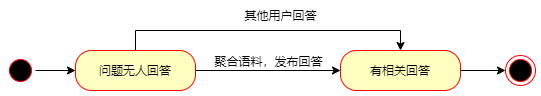

The diagram above was exported from draw.io. Its source (the exported page's mxGraphModel, read from the mxfile embedded in the PNG):
<mxGraphModel dx="1026" dy="594" grid="1" gridSize="10" guides="1" tooltips="1" connect="1" arrows="1" fold="1" page="1" pageScale="1" pageWidth="1169" pageHeight="1654" math="0" shadow="0">
  <root>
    <mxCell id="0" />
    <mxCell id="1" parent="0" />
    <mxCell id="7Pp5CJ_GJNA1K9dMn05a-1" style="edgeStyle=orthogonalEdgeStyle;rounded=0;orthogonalLoop=1;jettySize=auto;html=1;exitX=1;exitY=0.5;exitDx=0;exitDy=0;entryX=0;entryY=0.5;entryDx=0;entryDy=0;" edge="1" parent="1" source="7Pp5CJ_GJNA1K9dMn05a-2" target="7Pp5CJ_GJNA1K9dMn05a-6">
      <mxGeometry relative="1" as="geometry" />
    </mxCell>
    <mxCell id="7Pp5CJ_GJNA1K9dMn05a-2" value="" style="ellipse;html=1;shape=startState;fillColor=#000000;strokeColor=#ff0000;" vertex="1" parent="1">
      <mxGeometry x="130" y="160" width="30" height="30" as="geometry" />
    </mxCell>
    <mxCell id="7Pp5CJ_GJNA1K9dMn05a-3" style="edgeStyle=orthogonalEdgeStyle;rounded=0;orthogonalLoop=1;jettySize=auto;html=1;exitX=1;exitY=0.5;exitDx=0;exitDy=0;entryX=0;entryY=0.5;entryDx=0;entryDy=0;" edge="1" parent="1" source="7Pp5CJ_GJNA1K9dMn05a-6" target="7Pp5CJ_GJNA1K9dMn05a-10">
      <mxGeometry relative="1" as="geometry" />
    </mxCell>
    <mxCell id="7Pp5CJ_GJNA1K9dMn05a-4" value="聚合语料，发布回答" style="text;html=1;align=center;verticalAlign=middle;resizable=0;points=[];labelBackgroundColor=#ffffff;" vertex="1" connectable="0" parent="7Pp5CJ_GJNA1K9dMn05a-3">
      <mxGeometry x="-0.1486" y="11" relative="1" as="geometry">
        <mxPoint x="10" y="1" as="offset" />
      </mxGeometry>
    </mxCell>
    <mxCell id="7Pp5CJ_GJNA1K9dMn05a-5" style="edgeStyle=orthogonalEdgeStyle;rounded=0;orthogonalLoop=1;jettySize=auto;html=1;exitX=0.5;exitY=0;exitDx=0;exitDy=0;entryX=0.5;entryY=0;entryDx=0;entryDy=0;" edge="1" parent="1" source="7Pp5CJ_GJNA1K9dMn05a-6" target="7Pp5CJ_GJNA1K9dMn05a-10">
      <mxGeometry relative="1" as="geometry">
        <Array as="points">
          <mxPoint x="260" y="135" />
          <mxPoint x="525" y="135" />
        </Array>
      </mxGeometry>
    </mxCell>
    <mxCell id="7Pp5CJ_GJNA1K9dMn05a-6" value="问题无人回答" style="rounded=1;whiteSpace=wrap;html=1;arcSize=40;fontColor=#000000;fillColor=#ffffc0;strokeColor=#ff0000;" vertex="1" parent="1">
      <mxGeometry x="200" y="155" width="120" height="40" as="geometry" />
    </mxCell>
    <mxCell id="7Pp5CJ_GJNA1K9dMn05a-7" style="edgeStyle=orthogonalEdgeStyle;rounded=0;orthogonalLoop=1;jettySize=auto;html=1;exitX=1;exitY=0.5;exitDx=0;exitDy=0;entryX=0;entryY=0.5;entryDx=0;entryDy=0;" edge="1" parent="1" source="7Pp5CJ_GJNA1K9dMn05a-10" target="7Pp5CJ_GJNA1K9dMn05a-11">
      <mxGeometry relative="1" as="geometry" />
    </mxCell>
    <mxCell id="7Pp5CJ_GJNA1K9dMn05a-10" value="有相关回答" style="rounded=1;whiteSpace=wrap;html=1;arcSize=40;fontColor=#000000;fillColor=#ffffc0;strokeColor=#ff0000;" vertex="1" parent="1">
      <mxGeometry x="465" y="155" width="120" height="40" as="geometry" />
    </mxCell>
    <mxCell id="7Pp5CJ_GJNA1K9dMn05a-11" value="" style="ellipse;html=1;shape=endState;fillColor=#000000;strokeColor=#ff0000;" vertex="1" parent="1">
      <mxGeometry x="630" y="160" width="30" height="30" as="geometry" />
    </mxCell>
    <mxCell id="7Pp5CJ_GJNA1K9dMn05a-14" value="其他用户回答" style="text;html=1;align=center;verticalAlign=middle;resizable=0;points=[];autosize=1;" vertex="1" parent="1">
      <mxGeometry x="360" y="110" width="90" height="20" as="geometry" />
    </mxCell>
  </root>
</mxGraphModel>